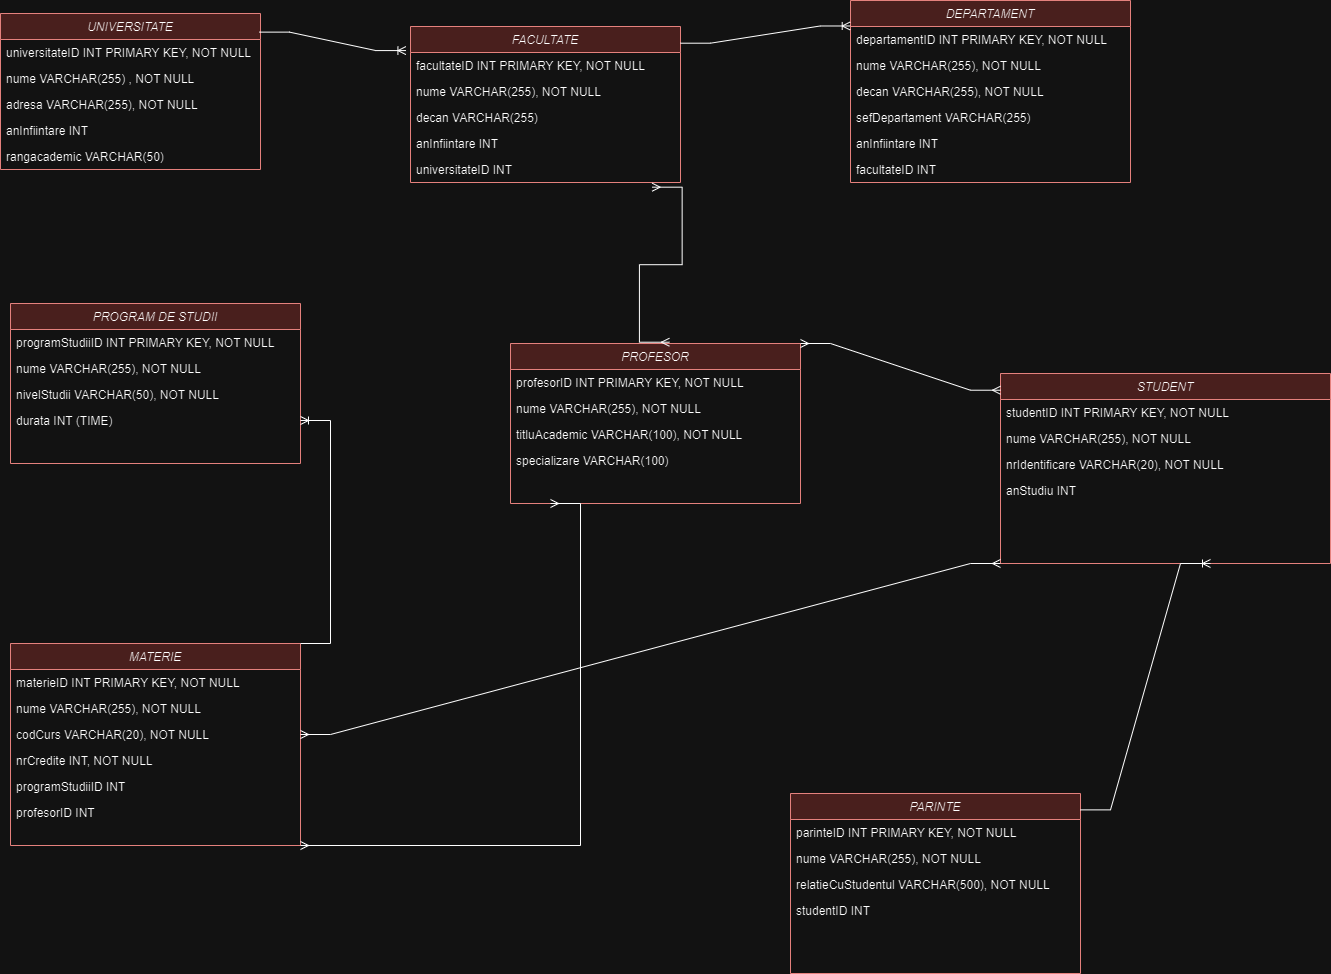

The diagram above was exported from draw.io. Its source (the exported page's mxGraphModel, read from the mxfile embedded in the PNG):
<mxGraphModel dx="1009" dy="550" grid="1" gridSize="10" guides="1" tooltips="1" connect="1" arrows="1" fold="1" page="1" pageScale="1" pageWidth="827" pageHeight="1169" math="0" shadow="0">
  <root>
    <mxCell id="WIyWlLk6GJQsqaUBKTNV-0" />
    <mxCell id="WIyWlLk6GJQsqaUBKTNV-1" parent="WIyWlLk6GJQsqaUBKTNV-0" />
    <mxCell id="zkfFHV4jXpPFQw0GAbJ--0" value="UNIVERSITATE" style="swimlane;fontStyle=2;align=center;verticalAlign=top;childLayout=stackLayout;horizontal=1;startSize=26;horizontalStack=0;resizeParent=1;resizeLast=0;collapsible=1;marginBottom=0;rounded=0;shadow=0;strokeWidth=1;fillColor=#f8cecc;strokeColor=#b85450;" parent="WIyWlLk6GJQsqaUBKTNV-1" vertex="1">
      <mxGeometry x="20" y="40" width="260" height="156" as="geometry">
        <mxRectangle x="230" y="140" width="160" height="26" as="alternateBounds" />
      </mxGeometry>
    </mxCell>
    <mxCell id="zkfFHV4jXpPFQw0GAbJ--1" value="universitateID INT PRIMARY KEY, NOT NULL" style="text;align=left;verticalAlign=top;spacingLeft=4;spacingRight=4;overflow=hidden;rotatable=0;points=[[0,0.5],[1,0.5]];portConstraint=eastwest;" parent="zkfFHV4jXpPFQw0GAbJ--0" vertex="1">
      <mxGeometry y="26" width="260" height="26" as="geometry" />
    </mxCell>
    <mxCell id="zkfFHV4jXpPFQw0GAbJ--2" value=" nume VARCHAR(255) , NOT NULL" style="text;align=left;verticalAlign=top;spacingLeft=4;spacingRight=4;overflow=hidden;rotatable=0;points=[[0,0.5],[1,0.5]];portConstraint=eastwest;rounded=0;shadow=0;html=0;" parent="zkfFHV4jXpPFQw0GAbJ--0" vertex="1">
      <mxGeometry y="52" width="260" height="26" as="geometry" />
    </mxCell>
    <mxCell id="zkfFHV4jXpPFQw0GAbJ--3" value="adresa VARCHAR(255), NOT NULL" style="text;align=left;verticalAlign=top;spacingLeft=4;spacingRight=4;overflow=hidden;rotatable=0;points=[[0,0.5],[1,0.5]];portConstraint=eastwest;rounded=0;shadow=0;html=0;" parent="zkfFHV4jXpPFQw0GAbJ--0" vertex="1">
      <mxGeometry y="78" width="260" height="26" as="geometry" />
    </mxCell>
    <mxCell id="k08-nYTEj-qLaKqqlvVj-0" value="anInfiintare INT" style="text;align=left;verticalAlign=top;spacingLeft=4;spacingRight=4;overflow=hidden;rotatable=0;points=[[0,0.5],[1,0.5]];portConstraint=eastwest;rounded=0;shadow=0;html=0;" parent="zkfFHV4jXpPFQw0GAbJ--0" vertex="1">
      <mxGeometry y="104" width="260" height="26" as="geometry" />
    </mxCell>
    <mxCell id="k08-nYTEj-qLaKqqlvVj-1" value="rangacademic VARCHAR(50)" style="text;align=left;verticalAlign=top;spacingLeft=4;spacingRight=4;overflow=hidden;rotatable=0;points=[[0,0.5],[1,0.5]];portConstraint=eastwest;rounded=0;shadow=0;html=0;" parent="zkfFHV4jXpPFQw0GAbJ--0" vertex="1">
      <mxGeometry y="130" width="260" height="26" as="geometry" />
    </mxCell>
    <mxCell id="k08-nYTEj-qLaKqqlvVj-2" value="FACULTATE" style="swimlane;fontStyle=2;align=center;verticalAlign=top;childLayout=stackLayout;horizontal=1;startSize=26;horizontalStack=0;resizeParent=1;resizeLast=0;collapsible=1;marginBottom=0;rounded=0;shadow=0;strokeWidth=1;fillColor=#f8cecc;strokeColor=#b85450;" parent="WIyWlLk6GJQsqaUBKTNV-1" vertex="1">
      <mxGeometry x="430" y="53" width="270" height="156" as="geometry">
        <mxRectangle x="230" y="140" width="160" height="26" as="alternateBounds" />
      </mxGeometry>
    </mxCell>
    <mxCell id="k08-nYTEj-qLaKqqlvVj-3" value="facultateID INT PRIMARY KEY, NOT NULL" style="text;align=left;verticalAlign=top;spacingLeft=4;spacingRight=4;overflow=hidden;rotatable=0;points=[[0,0.5],[1,0.5]];portConstraint=eastwest;" parent="k08-nYTEj-qLaKqqlvVj-2" vertex="1">
      <mxGeometry y="26" width="270" height="26" as="geometry" />
    </mxCell>
    <mxCell id="k08-nYTEj-qLaKqqlvVj-4" value="nume VARCHAR(255), NOT NULL" style="text;align=left;verticalAlign=top;spacingLeft=4;spacingRight=4;overflow=hidden;rotatable=0;points=[[0,0.5],[1,0.5]];portConstraint=eastwest;rounded=0;shadow=0;html=0;" parent="k08-nYTEj-qLaKqqlvVj-2" vertex="1">
      <mxGeometry y="52" width="270" height="26" as="geometry" />
    </mxCell>
    <mxCell id="k08-nYTEj-qLaKqqlvVj-5" value="decan VARCHAR(255)" style="text;align=left;verticalAlign=top;spacingLeft=4;spacingRight=4;overflow=hidden;rotatable=0;points=[[0,0.5],[1,0.5]];portConstraint=eastwest;rounded=0;shadow=0;html=0;" parent="k08-nYTEj-qLaKqqlvVj-2" vertex="1">
      <mxGeometry y="78" width="270" height="26" as="geometry" />
    </mxCell>
    <mxCell id="k08-nYTEj-qLaKqqlvVj-6" value="anInfiintare INT" style="text;align=left;verticalAlign=top;spacingLeft=4;spacingRight=4;overflow=hidden;rotatable=0;points=[[0,0.5],[1,0.5]];portConstraint=eastwest;rounded=0;shadow=0;html=0;" parent="k08-nYTEj-qLaKqqlvVj-2" vertex="1">
      <mxGeometry y="104" width="270" height="26" as="geometry" />
    </mxCell>
    <mxCell id="k08-nYTEj-qLaKqqlvVj-7" value="universitateID INT" style="text;align=left;verticalAlign=top;spacingLeft=4;spacingRight=4;overflow=hidden;rotatable=0;points=[[0,0.5],[1,0.5]];portConstraint=eastwest;rounded=0;shadow=0;html=0;" parent="k08-nYTEj-qLaKqqlvVj-2" vertex="1">
      <mxGeometry y="130" width="270" height="26" as="geometry" />
    </mxCell>
    <mxCell id="k08-nYTEj-qLaKqqlvVj-8" value="DEPARTAMENT" style="swimlane;fontStyle=2;align=center;verticalAlign=top;childLayout=stackLayout;horizontal=1;startSize=26;horizontalStack=0;resizeParent=1;resizeLast=0;collapsible=1;marginBottom=0;rounded=0;shadow=0;strokeWidth=1;fillColor=#f8cecc;strokeColor=#b85450;" parent="WIyWlLk6GJQsqaUBKTNV-1" vertex="1">
      <mxGeometry x="870" y="27" width="280" height="182" as="geometry">
        <mxRectangle x="230" y="140" width="160" height="26" as="alternateBounds" />
      </mxGeometry>
    </mxCell>
    <mxCell id="k08-nYTEj-qLaKqqlvVj-9" value="departamentID INT PRIMARY KEY, NOT NULL" style="text;align=left;verticalAlign=top;spacingLeft=4;spacingRight=4;overflow=hidden;rotatable=0;points=[[0,0.5],[1,0.5]];portConstraint=eastwest;" parent="k08-nYTEj-qLaKqqlvVj-8" vertex="1">
      <mxGeometry y="26" width="280" height="26" as="geometry" />
    </mxCell>
    <mxCell id="k08-nYTEj-qLaKqqlvVj-10" value="nume VARCHAR(255), NOT NULL" style="text;align=left;verticalAlign=top;spacingLeft=4;spacingRight=4;overflow=hidden;rotatable=0;points=[[0,0.5],[1,0.5]];portConstraint=eastwest;rounded=0;shadow=0;html=0;" parent="k08-nYTEj-qLaKqqlvVj-8" vertex="1">
      <mxGeometry y="52" width="280" height="26" as="geometry" />
    </mxCell>
    <mxCell id="k08-nYTEj-qLaKqqlvVj-11" value="decan VARCHAR(255), NOT NULL" style="text;align=left;verticalAlign=top;spacingLeft=4;spacingRight=4;overflow=hidden;rotatable=0;points=[[0,0.5],[1,0.5]];portConstraint=eastwest;rounded=0;shadow=0;html=0;" parent="k08-nYTEj-qLaKqqlvVj-8" vertex="1">
      <mxGeometry y="78" width="280" height="26" as="geometry" />
    </mxCell>
    <mxCell id="k08-nYTEj-qLaKqqlvVj-12" value="sefDepartament VARCHAR(255)" style="text;align=left;verticalAlign=top;spacingLeft=4;spacingRight=4;overflow=hidden;rotatable=0;points=[[0,0.5],[1,0.5]];portConstraint=eastwest;rounded=0;shadow=0;html=0;" parent="k08-nYTEj-qLaKqqlvVj-8" vertex="1">
      <mxGeometry y="104" width="280" height="26" as="geometry" />
    </mxCell>
    <mxCell id="k08-nYTEj-qLaKqqlvVj-13" value="anInfiintare INT" style="text;align=left;verticalAlign=top;spacingLeft=4;spacingRight=4;overflow=hidden;rotatable=0;points=[[0,0.5],[1,0.5]];portConstraint=eastwest;rounded=0;shadow=0;html=0;" parent="k08-nYTEj-qLaKqqlvVj-8" vertex="1">
      <mxGeometry y="130" width="280" height="26" as="geometry" />
    </mxCell>
    <mxCell id="k08-nYTEj-qLaKqqlvVj-14" value="facultateID INT" style="text;align=left;verticalAlign=top;spacingLeft=4;spacingRight=4;overflow=hidden;rotatable=0;points=[[0,0.5],[1,0.5]];portConstraint=eastwest;rounded=0;shadow=0;html=0;" parent="k08-nYTEj-qLaKqqlvVj-8" vertex="1">
      <mxGeometry y="156" width="280" height="26" as="geometry" />
    </mxCell>
    <mxCell id="k08-nYTEj-qLaKqqlvVj-15" value="PROGRAM DE STUDII" style="swimlane;fontStyle=2;align=center;verticalAlign=top;childLayout=stackLayout;horizontal=1;startSize=26;horizontalStack=0;resizeParent=1;resizeLast=0;collapsible=1;marginBottom=0;rounded=0;shadow=0;strokeWidth=1;fillColor=#f8cecc;strokeColor=#b85450;" parent="WIyWlLk6GJQsqaUBKTNV-1" vertex="1">
      <mxGeometry x="30" y="330" width="290" height="160" as="geometry">
        <mxRectangle x="230" y="140" width="160" height="26" as="alternateBounds" />
      </mxGeometry>
    </mxCell>
    <mxCell id="k08-nYTEj-qLaKqqlvVj-16" value="programStudiiID INT PRIMARY KEY, NOT NULL" style="text;align=left;verticalAlign=top;spacingLeft=4;spacingRight=4;overflow=hidden;rotatable=0;points=[[0,0.5],[1,0.5]];portConstraint=eastwest;" parent="k08-nYTEj-qLaKqqlvVj-15" vertex="1">
      <mxGeometry y="26" width="290" height="26" as="geometry" />
    </mxCell>
    <mxCell id="k08-nYTEj-qLaKqqlvVj-17" value="nume VARCHAR(255), NOT NULL" style="text;align=left;verticalAlign=top;spacingLeft=4;spacingRight=4;overflow=hidden;rotatable=0;points=[[0,0.5],[1,0.5]];portConstraint=eastwest;rounded=0;shadow=0;html=0;" parent="k08-nYTEj-qLaKqqlvVj-15" vertex="1">
      <mxGeometry y="52" width="290" height="26" as="geometry" />
    </mxCell>
    <mxCell id="k08-nYTEj-qLaKqqlvVj-18" value="nivelStudii VARCHAR(50), NOT NULL" style="text;align=left;verticalAlign=top;spacingLeft=4;spacingRight=4;overflow=hidden;rotatable=0;points=[[0,0.5],[1,0.5]];portConstraint=eastwest;rounded=0;shadow=0;html=0;" parent="k08-nYTEj-qLaKqqlvVj-15" vertex="1">
      <mxGeometry y="78" width="290" height="26" as="geometry" />
    </mxCell>
    <mxCell id="k08-nYTEj-qLaKqqlvVj-19" value=" durata INT (TIME)" style="text;align=left;verticalAlign=top;spacingLeft=4;spacingRight=4;overflow=hidden;rotatable=0;points=[[0,0.5],[1,0.5]];portConstraint=eastwest;rounded=0;shadow=0;html=0;" parent="k08-nYTEj-qLaKqqlvVj-15" vertex="1">
      <mxGeometry y="104" width="290" height="26" as="geometry" />
    </mxCell>
    <mxCell id="k08-nYTEj-qLaKqqlvVj-22" value="PROFESOR" style="swimlane;fontStyle=2;align=center;verticalAlign=top;childLayout=stackLayout;horizontal=1;startSize=26;horizontalStack=0;resizeParent=1;resizeLast=0;collapsible=1;marginBottom=0;rounded=0;shadow=0;strokeWidth=1;fillColor=#f8cecc;strokeColor=#b85450;" parent="WIyWlLk6GJQsqaUBKTNV-1" vertex="1">
      <mxGeometry x="530" y="370" width="290" height="160" as="geometry">
        <mxRectangle x="230" y="140" width="160" height="26" as="alternateBounds" />
      </mxGeometry>
    </mxCell>
    <mxCell id="k08-nYTEj-qLaKqqlvVj-23" value="profesorID INT PRIMARY KEY, NOT NULL" style="text;align=left;verticalAlign=top;spacingLeft=4;spacingRight=4;overflow=hidden;rotatable=0;points=[[0,0.5],[1,0.5]];portConstraint=eastwest;" parent="k08-nYTEj-qLaKqqlvVj-22" vertex="1">
      <mxGeometry y="26" width="290" height="26" as="geometry" />
    </mxCell>
    <mxCell id="k08-nYTEj-qLaKqqlvVj-24" value="nume VARCHAR(255), NOT NULL" style="text;align=left;verticalAlign=top;spacingLeft=4;spacingRight=4;overflow=hidden;rotatable=0;points=[[0,0.5],[1,0.5]];portConstraint=eastwest;rounded=0;shadow=0;html=0;" parent="k08-nYTEj-qLaKqqlvVj-22" vertex="1">
      <mxGeometry y="52" width="290" height="26" as="geometry" />
    </mxCell>
    <mxCell id="k08-nYTEj-qLaKqqlvVj-25" value=" titluAcademic VARCHAR(100), NOT NULL" style="text;align=left;verticalAlign=top;spacingLeft=4;spacingRight=4;overflow=hidden;rotatable=0;points=[[0,0.5],[1,0.5]];portConstraint=eastwest;rounded=0;shadow=0;html=0;" parent="k08-nYTEj-qLaKqqlvVj-22" vertex="1">
      <mxGeometry y="78" width="290" height="26" as="geometry" />
    </mxCell>
    <mxCell id="k08-nYTEj-qLaKqqlvVj-26" value="specializare VARCHAR(100)" style="text;align=left;verticalAlign=top;spacingLeft=4;spacingRight=4;overflow=hidden;rotatable=0;points=[[0,0.5],[1,0.5]];portConstraint=eastwest;rounded=0;shadow=0;html=0;" parent="k08-nYTEj-qLaKqqlvVj-22" vertex="1">
      <mxGeometry y="104" width="290" height="26" as="geometry" />
    </mxCell>
    <mxCell id="k08-nYTEj-qLaKqqlvVj-27" value="STUDENT" style="swimlane;fontStyle=2;align=center;verticalAlign=top;childLayout=stackLayout;horizontal=1;startSize=26;horizontalStack=0;resizeParent=1;resizeLast=0;collapsible=1;marginBottom=0;rounded=0;shadow=0;strokeWidth=1;fillColor=#f8cecc;strokeColor=#b85450;" parent="WIyWlLk6GJQsqaUBKTNV-1" vertex="1">
      <mxGeometry x="1020" y="400" width="330" height="190" as="geometry">
        <mxRectangle x="230" y="140" width="160" height="26" as="alternateBounds" />
      </mxGeometry>
    </mxCell>
    <mxCell id="k08-nYTEj-qLaKqqlvVj-28" value=" studentID INT PRIMARY KEY, NOT NULL" style="text;align=left;verticalAlign=top;spacingLeft=4;spacingRight=4;overflow=hidden;rotatable=0;points=[[0,0.5],[1,0.5]];portConstraint=eastwest;" parent="k08-nYTEj-qLaKqqlvVj-27" vertex="1">
      <mxGeometry y="26" width="330" height="26" as="geometry" />
    </mxCell>
    <mxCell id="k08-nYTEj-qLaKqqlvVj-29" value="nume VARCHAR(255), NOT NULL" style="text;align=left;verticalAlign=top;spacingLeft=4;spacingRight=4;overflow=hidden;rotatable=0;points=[[0,0.5],[1,0.5]];portConstraint=eastwest;rounded=0;shadow=0;html=0;" parent="k08-nYTEj-qLaKqqlvVj-27" vertex="1">
      <mxGeometry y="52" width="330" height="26" as="geometry" />
    </mxCell>
    <mxCell id="k08-nYTEj-qLaKqqlvVj-30" value="nrIdentificare VARCHAR(20), NOT NULL" style="text;align=left;verticalAlign=top;spacingLeft=4;spacingRight=4;overflow=hidden;rotatable=0;points=[[0,0.5],[1,0.5]];portConstraint=eastwest;rounded=0;shadow=0;html=0;" parent="k08-nYTEj-qLaKqqlvVj-27" vertex="1">
      <mxGeometry y="78" width="330" height="26" as="geometry" />
    </mxCell>
    <mxCell id="k08-nYTEj-qLaKqqlvVj-31" value=" anStudiu INT" style="text;align=left;verticalAlign=top;spacingLeft=4;spacingRight=4;overflow=hidden;rotatable=0;points=[[0,0.5],[1,0.5]];portConstraint=eastwest;rounded=0;shadow=0;html=0;" parent="k08-nYTEj-qLaKqqlvVj-27" vertex="1">
      <mxGeometry y="104" width="330" height="26" as="geometry" />
    </mxCell>
    <mxCell id="k08-nYTEj-qLaKqqlvVj-32" value="MATERIE" style="swimlane;fontStyle=2;align=center;verticalAlign=top;childLayout=stackLayout;horizontal=1;startSize=26;horizontalStack=0;resizeParent=1;resizeLast=0;collapsible=1;marginBottom=0;rounded=0;shadow=0;strokeWidth=1;fillColor=#f8cecc;strokeColor=#b85450;" parent="WIyWlLk6GJQsqaUBKTNV-1" vertex="1">
      <mxGeometry x="30" y="670" width="290" height="202" as="geometry">
        <mxRectangle x="230" y="140" width="160" height="26" as="alternateBounds" />
      </mxGeometry>
    </mxCell>
    <mxCell id="k08-nYTEj-qLaKqqlvVj-33" value=" materieID INT PRIMARY KEY, NOT NULL" style="text;align=left;verticalAlign=top;spacingLeft=4;spacingRight=4;overflow=hidden;rotatable=0;points=[[0,0.5],[1,0.5]];portConstraint=eastwest;" parent="k08-nYTEj-qLaKqqlvVj-32" vertex="1">
      <mxGeometry y="26" width="290" height="26" as="geometry" />
    </mxCell>
    <mxCell id="k08-nYTEj-qLaKqqlvVj-34" value=" nume VARCHAR(255), NOT NULL" style="text;align=left;verticalAlign=top;spacingLeft=4;spacingRight=4;overflow=hidden;rotatable=0;points=[[0,0.5],[1,0.5]];portConstraint=eastwest;rounded=0;shadow=0;html=0;" parent="k08-nYTEj-qLaKqqlvVj-32" vertex="1">
      <mxGeometry y="52" width="290" height="26" as="geometry" />
    </mxCell>
    <mxCell id="k08-nYTEj-qLaKqqlvVj-35" value=" codCurs VARCHAR(20), NOT NULL" style="text;align=left;verticalAlign=top;spacingLeft=4;spacingRight=4;overflow=hidden;rotatable=0;points=[[0,0.5],[1,0.5]];portConstraint=eastwest;rounded=0;shadow=0;html=0;" parent="k08-nYTEj-qLaKqqlvVj-32" vertex="1">
      <mxGeometry y="78" width="290" height="26" as="geometry" />
    </mxCell>
    <mxCell id="k08-nYTEj-qLaKqqlvVj-36" value="nrCredite INT, NOT NULL" style="text;align=left;verticalAlign=top;spacingLeft=4;spacingRight=4;overflow=hidden;rotatable=0;points=[[0,0.5],[1,0.5]];portConstraint=eastwest;rounded=0;shadow=0;html=0;" parent="k08-nYTEj-qLaKqqlvVj-32" vertex="1">
      <mxGeometry y="104" width="290" height="26" as="geometry" />
    </mxCell>
    <mxCell id="k08-nYTEj-qLaKqqlvVj-37" value=" programStudiiID INT" style="text;align=left;verticalAlign=top;spacingLeft=4;spacingRight=4;overflow=hidden;rotatable=0;points=[[0,0.5],[1,0.5]];portConstraint=eastwest;rounded=0;shadow=0;html=0;" parent="k08-nYTEj-qLaKqqlvVj-32" vertex="1">
      <mxGeometry y="130" width="290" height="26" as="geometry" />
    </mxCell>
    <mxCell id="k08-nYTEj-qLaKqqlvVj-38" value=" profesorID INT" style="text;align=left;verticalAlign=top;spacingLeft=4;spacingRight=4;overflow=hidden;rotatable=0;points=[[0,0.5],[1,0.5]];portConstraint=eastwest;rounded=0;shadow=0;html=0;" parent="k08-nYTEj-qLaKqqlvVj-32" vertex="1">
      <mxGeometry y="156" width="290" height="26" as="geometry" />
    </mxCell>
    <mxCell id="k08-nYTEj-qLaKqqlvVj-39" value="PARINTE" style="swimlane;fontStyle=2;align=center;verticalAlign=top;childLayout=stackLayout;horizontal=1;startSize=26;horizontalStack=0;resizeParent=1;resizeLast=0;collapsible=1;marginBottom=0;rounded=0;shadow=0;strokeWidth=1;fillColor=#f8cecc;strokeColor=#b85450;" parent="WIyWlLk6GJQsqaUBKTNV-1" vertex="1">
      <mxGeometry x="810" y="820" width="290" height="180" as="geometry">
        <mxRectangle x="230" y="140" width="160" height="26" as="alternateBounds" />
      </mxGeometry>
    </mxCell>
    <mxCell id="k08-nYTEj-qLaKqqlvVj-40" value="parinteID INT PRIMARY KEY, NOT NULL" style="text;align=left;verticalAlign=top;spacingLeft=4;spacingRight=4;overflow=hidden;rotatable=0;points=[[0,0.5],[1,0.5]];portConstraint=eastwest;" parent="k08-nYTEj-qLaKqqlvVj-39" vertex="1">
      <mxGeometry y="26" width="290" height="26" as="geometry" />
    </mxCell>
    <mxCell id="k08-nYTEj-qLaKqqlvVj-41" value="nume VARCHAR(255), NOT NULL" style="text;align=left;verticalAlign=top;spacingLeft=4;spacingRight=4;overflow=hidden;rotatable=0;points=[[0,0.5],[1,0.5]];portConstraint=eastwest;rounded=0;shadow=0;html=0;" parent="k08-nYTEj-qLaKqqlvVj-39" vertex="1">
      <mxGeometry y="52" width="290" height="26" as="geometry" />
    </mxCell>
    <mxCell id="k08-nYTEj-qLaKqqlvVj-42" value=" relatieCuStudentul VARCHAR(500), NOT NULL" style="text;align=left;verticalAlign=top;spacingLeft=4;spacingRight=4;overflow=hidden;rotatable=0;points=[[0,0.5],[1,0.5]];portConstraint=eastwest;rounded=0;shadow=0;html=0;" parent="k08-nYTEj-qLaKqqlvVj-39" vertex="1">
      <mxGeometry y="78" width="290" height="26" as="geometry" />
    </mxCell>
    <mxCell id="k08-nYTEj-qLaKqqlvVj-43" value="studentID INT" style="text;align=left;verticalAlign=top;spacingLeft=4;spacingRight=4;overflow=hidden;rotatable=0;points=[[0,0.5],[1,0.5]];portConstraint=eastwest;rounded=0;shadow=0;html=0;" parent="k08-nYTEj-qLaKqqlvVj-39" vertex="1">
      <mxGeometry y="104" width="290" height="26" as="geometry" />
    </mxCell>
    <mxCell id="k08-nYTEj-qLaKqqlvVj-47" value="" style="edgeStyle=entityRelationEdgeStyle;fontSize=12;html=1;endArrow=ERoneToMany;rounded=0;entryX=-0.017;entryY=-0.074;entryDx=0;entryDy=0;entryPerimeter=0;exitX=0.996;exitY=-0.284;exitDx=0;exitDy=0;exitPerimeter=0;" parent="WIyWlLk6GJQsqaUBKTNV-1" source="zkfFHV4jXpPFQw0GAbJ--1" target="k08-nYTEj-qLaKqqlvVj-3" edge="1">
      <mxGeometry width="100" height="100" relative="1" as="geometry">
        <mxPoint x="590" y="240" as="sourcePoint" />
        <mxPoint x="690" y="140" as="targetPoint" />
      </mxGeometry>
    </mxCell>
    <mxCell id="k08-nYTEj-qLaKqqlvVj-48" value="" style="edgeStyle=entityRelationEdgeStyle;fontSize=12;html=1;endArrow=ERoneToMany;rounded=0;entryX=-0.001;entryY=0.14;entryDx=0;entryDy=0;entryPerimeter=0;exitX=1;exitY=0.107;exitDx=0;exitDy=0;exitPerimeter=0;" parent="WIyWlLk6GJQsqaUBKTNV-1" source="k08-nYTEj-qLaKqqlvVj-2" target="k08-nYTEj-qLaKqqlvVj-8" edge="1">
      <mxGeometry width="100" height="100" relative="1" as="geometry">
        <mxPoint x="590" y="240" as="sourcePoint" />
        <mxPoint x="690" y="140" as="targetPoint" />
      </mxGeometry>
    </mxCell>
    <mxCell id="k08-nYTEj-qLaKqqlvVj-50" value="" style="edgeStyle=entityRelationEdgeStyle;fontSize=12;html=1;endArrow=ERmany;startArrow=ERmany;rounded=0;entryX=0.895;entryY=1.18;entryDx=0;entryDy=0;entryPerimeter=0;exitX=0.548;exitY=-0.008;exitDx=0;exitDy=0;exitPerimeter=0;" parent="WIyWlLk6GJQsqaUBKTNV-1" source="k08-nYTEj-qLaKqqlvVj-22" target="k08-nYTEj-qLaKqqlvVj-7" edge="1">
      <mxGeometry width="100" height="100" relative="1" as="geometry">
        <mxPoint x="590" y="500" as="sourcePoint" />
        <mxPoint x="690" y="400" as="targetPoint" />
      </mxGeometry>
    </mxCell>
    <mxCell id="k08-nYTEj-qLaKqqlvVj-53" value="" style="edgeStyle=entityRelationEdgeStyle;fontSize=12;html=1;endArrow=ERoneToMany;rounded=0;entryX=1;entryY=0.5;entryDx=0;entryDy=0;exitX=1;exitY=0;exitDx=0;exitDy=0;" parent="WIyWlLk6GJQsqaUBKTNV-1" source="k08-nYTEj-qLaKqqlvVj-32" target="k08-nYTEj-qLaKqqlvVj-19" edge="1">
      <mxGeometry width="100" height="100" relative="1" as="geometry">
        <mxPoint x="590" y="500" as="sourcePoint" />
        <mxPoint x="690" y="400" as="targetPoint" />
      </mxGeometry>
    </mxCell>
    <mxCell id="k08-nYTEj-qLaKqqlvVj-54" value="" style="edgeStyle=entityRelationEdgeStyle;fontSize=12;html=1;endArrow=ERmany;startArrow=ERmany;rounded=0;entryX=1;entryY=1;entryDx=0;entryDy=0;" parent="WIyWlLk6GJQsqaUBKTNV-1" target="k08-nYTEj-qLaKqqlvVj-32" edge="1">
      <mxGeometry width="100" height="100" relative="1" as="geometry">
        <mxPoint x="570" y="530" as="sourcePoint" />
        <mxPoint x="500" y="790" as="targetPoint" />
      </mxGeometry>
    </mxCell>
    <mxCell id="k08-nYTEj-qLaKqqlvVj-55" value="" style="edgeStyle=entityRelationEdgeStyle;fontSize=12;html=1;endArrow=ERmany;startArrow=ERmany;rounded=0;entryX=0;entryY=1;entryDx=0;entryDy=0;exitX=1;exitY=0.5;exitDx=0;exitDy=0;" parent="WIyWlLk6GJQsqaUBKTNV-1" source="k08-nYTEj-qLaKqqlvVj-35" target="k08-nYTEj-qLaKqqlvVj-27" edge="1">
      <mxGeometry width="100" height="100" relative="1" as="geometry">
        <mxPoint x="590" y="500" as="sourcePoint" />
        <mxPoint x="690" y="400" as="targetPoint" />
      </mxGeometry>
    </mxCell>
    <mxCell id="k08-nYTEj-qLaKqqlvVj-56" value="" style="edgeStyle=entityRelationEdgeStyle;fontSize=12;html=1;endArrow=ERmany;startArrow=ERmany;rounded=0;entryX=0;entryY=0.088;entryDx=0;entryDy=0;entryPerimeter=0;exitX=1;exitY=0;exitDx=0;exitDy=0;" parent="WIyWlLk6GJQsqaUBKTNV-1" source="k08-nYTEj-qLaKqqlvVj-22" target="k08-nYTEj-qLaKqqlvVj-27" edge="1">
      <mxGeometry width="100" height="100" relative="1" as="geometry">
        <mxPoint x="590" y="500" as="sourcePoint" />
        <mxPoint x="690" y="400" as="targetPoint" />
      </mxGeometry>
    </mxCell>
    <mxCell id="k08-nYTEj-qLaKqqlvVj-57" value="" style="edgeStyle=entityRelationEdgeStyle;fontSize=12;html=1;endArrow=ERoneToMany;rounded=0;exitX=1;exitY=0.091;exitDx=0;exitDy=0;exitPerimeter=0;" parent="WIyWlLk6GJQsqaUBKTNV-1" source="k08-nYTEj-qLaKqqlvVj-39" edge="1">
      <mxGeometry width="100" height="100" relative="1" as="geometry">
        <mxPoint x="590" y="500" as="sourcePoint" />
        <mxPoint x="1230" y="590" as="targetPoint" />
      </mxGeometry>
    </mxCell>
  </root>
</mxGraphModel>